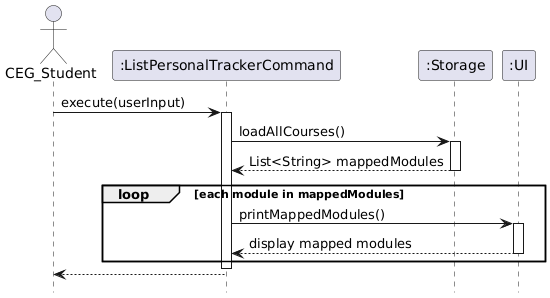

The diagram above was rendered by PlantUML. Its source (embedded in the PNG):
@startuml
hide footbox

actor CEG_Student
participant ":ListPersonalTrackerCommand" as Command
participant ":Storage" as Storage
participant ":UI" as UI

CEG_Student -> Command: execute(userInput)
activate Command

Command -> Storage: loadAllCourses()
activate Storage
Storage --> Command: List<String> mappedModules
deactivate Storage

loop each module in mappedModules
    Command -> UI : printMappedModules()
    activate UI
    UI --> Command : display mapped modules
    deactivate UI
end

deactivate Command
Command --> CEG_Student
@enduml